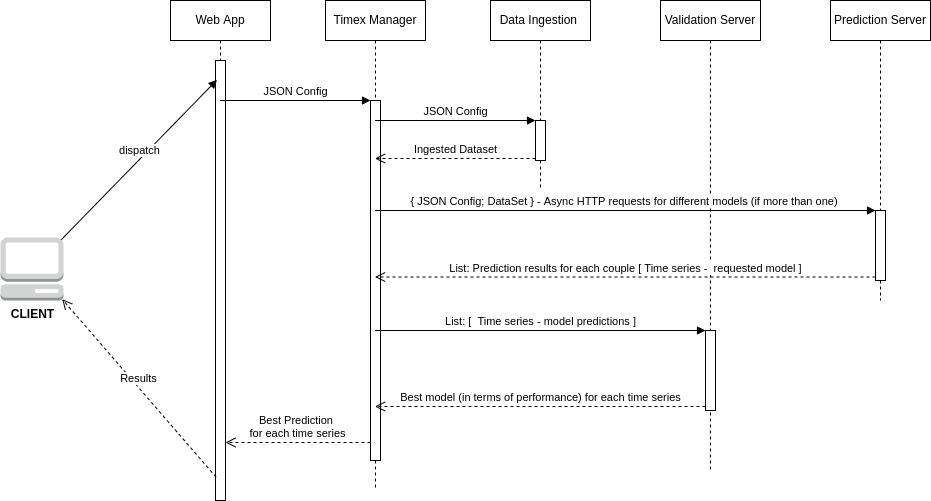

The diagram above was exported from draw.io. Its source (the exported page's mxGraphModel, read from the mxfile embedded in the PNG):
<mxGraphModel dx="1164" dy="585" grid="1" gridSize="10" guides="1" tooltips="1" connect="1" arrows="1" fold="1" page="1" pageScale="1" pageWidth="850" pageHeight="1100" math="0" shadow="0">
  <root>
    <mxCell id="0" />
    <mxCell id="1" parent="0" />
    <mxCell id="YeDxar5-e-xp5RS2lGIy-6" value="Web App&lt;span style=&quot;color: rgba(0 , 0 , 0 , 0) ; font-family: monospace ; font-size: 0px&quot;&gt;%3CmxGraphModel%3E%3Croot%3E%3CmxCell%20id%3D%220%22%2F%3E%3CmxCell%20id%3D%221%22%20parent%3D%220%22%2F%3E%3CmxCell%20id%3D%222%22%20value%3D%22%26amp%3Blaquo%3Binterface%26amp%3Braquo%3B%26lt%3Bbr%26gt%3B%26lt%3Bb%26gt%3BName%26lt%3B%2Fb%26gt%3B%22%20style%3D%22html%3D1%3B%22%20vertex%3D%221%22%20parent%3D%221%22%3E%3CmxGeometry%20x%3D%22670%22%20y%3D%2240%22%20width%3D%22110%22%20height%3D%2250%22%20as%3D%22geometry%22%2F%3E%3C%2FmxCell%3E%3C%2Froot%3E%3C%2FmxGraphModel%3E&lt;/span&gt;" style="shape=umlLifeline;perimeter=lifelinePerimeter;whiteSpace=wrap;html=1;container=1;collapsible=0;recursiveResize=0;outlineConnect=0;" vertex="1" parent="1">
      <mxGeometry x="220" y="40" width="100" height="500" as="geometry" />
    </mxCell>
    <mxCell id="YeDxar5-e-xp5RS2lGIy-11" value="" style="html=1;points=[];perimeter=orthogonalPerimeter;" vertex="1" parent="YeDxar5-e-xp5RS2lGIy-6">
      <mxGeometry x="45" y="60" width="10" height="440" as="geometry" />
    </mxCell>
    <mxCell id="YeDxar5-e-xp5RS2lGIy-7" value="Timex Manager" style="shape=umlLifeline;perimeter=lifelinePerimeter;whiteSpace=wrap;html=1;container=1;collapsible=0;recursiveResize=0;outlineConnect=0;" vertex="1" parent="1">
      <mxGeometry x="375" y="40" width="100" height="490" as="geometry" />
    </mxCell>
    <mxCell id="YeDxar5-e-xp5RS2lGIy-22" value="" style="html=1;points=[];perimeter=orthogonalPerimeter;" vertex="1" parent="YeDxar5-e-xp5RS2lGIy-7">
      <mxGeometry x="45" y="100" width="10" height="360" as="geometry" />
    </mxCell>
    <mxCell id="YeDxar5-e-xp5RS2lGIy-8" value="Data Ingestion&amp;nbsp;" style="shape=umlLifeline;perimeter=lifelinePerimeter;whiteSpace=wrap;html=1;container=1;collapsible=0;recursiveResize=0;outlineConnect=0;" vertex="1" parent="1">
      <mxGeometry x="540" y="40" width="100" height="190" as="geometry" />
    </mxCell>
    <mxCell id="YeDxar5-e-xp5RS2lGIy-25" value="" style="html=1;points=[];perimeter=orthogonalPerimeter;" vertex="1" parent="YeDxar5-e-xp5RS2lGIy-8">
      <mxGeometry x="45" y="120" width="10" height="40" as="geometry" />
    </mxCell>
    <mxCell id="YeDxar5-e-xp5RS2lGIy-9" value="Validation Server" style="shape=umlLifeline;perimeter=lifelinePerimeter;whiteSpace=wrap;html=1;container=1;collapsible=0;recursiveResize=0;outlineConnect=0;" vertex="1" parent="1">
      <mxGeometry x="710" y="40" width="100" height="470" as="geometry" />
    </mxCell>
    <mxCell id="YeDxar5-e-xp5RS2lGIy-31" value="" style="html=1;points=[];perimeter=orthogonalPerimeter;" vertex="1" parent="YeDxar5-e-xp5RS2lGIy-9">
      <mxGeometry x="45" y="330" width="10" height="80" as="geometry" />
    </mxCell>
    <mxCell id="YeDxar5-e-xp5RS2lGIy-10" value="Prediction Server" style="shape=umlLifeline;perimeter=lifelinePerimeter;whiteSpace=wrap;html=1;container=1;collapsible=0;recursiveResize=0;outlineConnect=0;" vertex="1" parent="1">
      <mxGeometry x="880" y="40" width="100" height="300" as="geometry" />
    </mxCell>
    <mxCell id="YeDxar5-e-xp5RS2lGIy-28" value="" style="html=1;points=[];perimeter=orthogonalPerimeter;" vertex="1" parent="YeDxar5-e-xp5RS2lGIy-10">
      <mxGeometry x="45" y="210" width="10" height="70" as="geometry" />
    </mxCell>
    <mxCell id="YeDxar5-e-xp5RS2lGIy-12" value="&lt;b&gt;CLIENT&lt;/b&gt;" style="outlineConnect=0;dashed=0;verticalLabelPosition=bottom;verticalAlign=top;align=center;html=1;shape=mxgraph.aws3.management_console;fillColor=#D2D3D3;gradientColor=none;" vertex="1" parent="1">
      <mxGeometry x="50" y="277" width="63" height="63" as="geometry" />
    </mxCell>
    <mxCell id="YeDxar5-e-xp5RS2lGIy-24" value="Best Prediction &lt;br&gt;for each time series" style="html=1;verticalAlign=bottom;endArrow=open;dashed=1;endSize=8;exitX=0;exitY=0.95;rounded=0;" edge="1" source="YeDxar5-e-xp5RS2lGIy-22" parent="1" target="YeDxar5-e-xp5RS2lGIy-11">
      <mxGeometry relative="1" as="geometry">
        <mxPoint x="280" y="338" as="targetPoint" />
      </mxGeometry>
    </mxCell>
    <mxCell id="YeDxar5-e-xp5RS2lGIy-23" value="JSON Config" style="html=1;verticalAlign=bottom;endArrow=block;entryX=0;entryY=0;rounded=0;" edge="1" target="YeDxar5-e-xp5RS2lGIy-22" parent="1" source="YeDxar5-e-xp5RS2lGIy-6">
      <mxGeometry relative="1" as="geometry">
        <mxPoint x="350" y="120" as="sourcePoint" />
      </mxGeometry>
    </mxCell>
    <mxCell id="YeDxar5-e-xp5RS2lGIy-27" value="Ingested Dataset" style="html=1;verticalAlign=bottom;endArrow=open;dashed=1;endSize=8;exitX=0;exitY=0.95;rounded=0;" edge="1" source="YeDxar5-e-xp5RS2lGIy-25" parent="1" target="YeDxar5-e-xp5RS2lGIy-7">
      <mxGeometry relative="1" as="geometry">
        <mxPoint x="515" y="226" as="targetPoint" />
      </mxGeometry>
    </mxCell>
    <mxCell id="YeDxar5-e-xp5RS2lGIy-26" value="JSON Config" style="html=1;verticalAlign=bottom;endArrow=block;entryX=0;entryY=0;rounded=0;" edge="1" target="YeDxar5-e-xp5RS2lGIy-25" parent="1" source="YeDxar5-e-xp5RS2lGIy-7">
      <mxGeometry relative="1" as="geometry">
        <mxPoint x="515" y="150" as="sourcePoint" />
      </mxGeometry>
    </mxCell>
    <mxCell id="YeDxar5-e-xp5RS2lGIy-29" value="{ JSON Config; DataSet } - Async HTTP requests for different models (if more than one)&amp;nbsp;" style="html=1;verticalAlign=bottom;endArrow=block;entryX=0;entryY=0;rounded=0;" edge="1" target="YeDxar5-e-xp5RS2lGIy-28" parent="1" source="YeDxar5-e-xp5RS2lGIy-7">
      <mxGeometry relative="1" as="geometry">
        <mxPoint x="855" y="220" as="sourcePoint" />
      </mxGeometry>
    </mxCell>
    <mxCell id="YeDxar5-e-xp5RS2lGIy-30" value="List: Prediction results for each couple [ Time series -&amp;nbsp; requested model ]" style="html=1;verticalAlign=bottom;endArrow=open;dashed=1;endSize=8;exitX=0;exitY=0.95;rounded=0;" edge="1" source="YeDxar5-e-xp5RS2lGIy-28" parent="1" target="YeDxar5-e-xp5RS2lGIy-7">
      <mxGeometry relative="1" as="geometry">
        <mxPoint x="855" y="296" as="targetPoint" />
      </mxGeometry>
    </mxCell>
    <mxCell id="YeDxar5-e-xp5RS2lGIy-32" value="List: [&amp;nbsp; Time series - model predictions ]" style="html=1;verticalAlign=bottom;endArrow=block;entryX=0;entryY=0;rounded=0;" edge="1" target="YeDxar5-e-xp5RS2lGIy-31" parent="1" source="YeDxar5-e-xp5RS2lGIy-7">
      <mxGeometry relative="1" as="geometry">
        <mxPoint x="685" y="350" as="sourcePoint" />
      </mxGeometry>
    </mxCell>
    <mxCell id="YeDxar5-e-xp5RS2lGIy-33" value="Best model (in terms of performance) for each time series" style="html=1;verticalAlign=bottom;endArrow=open;dashed=1;endSize=8;exitX=0;exitY=0.95;rounded=0;" edge="1" source="YeDxar5-e-xp5RS2lGIy-31" parent="1" target="YeDxar5-e-xp5RS2lGIy-7">
      <mxGeometry relative="1" as="geometry">
        <mxPoint x="685" y="426" as="targetPoint" />
      </mxGeometry>
    </mxCell>
    <mxCell id="YeDxar5-e-xp5RS2lGIy-34" value="dispatch" style="html=1;verticalAlign=bottom;endArrow=block;rounded=0;entryX=0.149;entryY=0.044;entryDx=0;entryDy=0;entryPerimeter=0;exitX=0.965;exitY=0.035;exitDx=0;exitDy=0;exitPerimeter=0;" edge="1" parent="1" source="YeDxar5-e-xp5RS2lGIy-12" target="YeDxar5-e-xp5RS2lGIy-11">
      <mxGeometry width="80" relative="1" as="geometry">
        <mxPoint x="160" y="110" as="sourcePoint" />
        <mxPoint x="240" y="110" as="targetPoint" />
      </mxGeometry>
    </mxCell>
    <mxCell id="YeDxar5-e-xp5RS2lGIy-37" value="Results" style="html=1;verticalAlign=bottom;endArrow=open;dashed=1;endSize=8;rounded=0;exitX=0.062;exitY=0.947;exitDx=0;exitDy=0;exitPerimeter=0;entryX=0.98;entryY=0.98;entryDx=0;entryDy=0;entryPerimeter=0;" edge="1" parent="1" source="YeDxar5-e-xp5RS2lGIy-11" target="YeDxar5-e-xp5RS2lGIy-12">
      <mxGeometry relative="1" as="geometry">
        <mxPoint x="190" y="480" as="sourcePoint" />
        <mxPoint x="150" y="410" as="targetPoint" />
      </mxGeometry>
    </mxCell>
  </root>
</mxGraphModel>